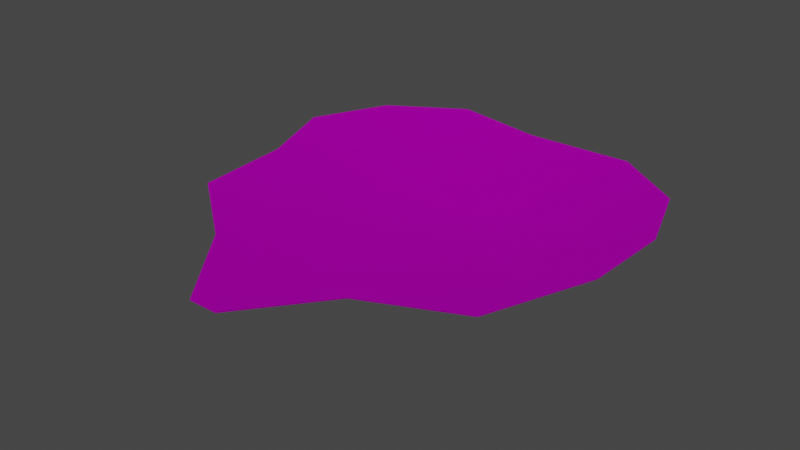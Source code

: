 # Source: salad.blend  (saved by Blender 2.92.15; exported with 4.5.12 LTS)
import bpy
from mathutils import Matrix  # noqa: F401  (used for matrix-valued properties, if any)

bpy.ops.wm.read_factory_settings(use_empty=True)
scene = bpy.context.scene
scene.name = 'Scene'

# ---- collections
col_collection = bpy.data.collections.new('Collection'); scene.collection.children.link(col_collection)

# ---- images (referenced by path relative to the original .blend; pixels are not part of the script)
import os
ASSET_DIR = os.environ.get("B2B_ASSET_DIR", "")  # directory of the original .blend (textures are referenced by path, not embedded)
HERE = os.path.dirname(os.path.abspath(__file__))  # packed textures are extracted next to this script under _unpacked/

def load_image(name, relpath, width, height, colorspace="sRGB"):
    """Load a texture the original file referenced (path relative to the .blend, or extracted next to this script)."""
    p = next((c for c in (os.path.join(HERE, relpath), os.path.join(ASSET_DIR, relpath)) if relpath and os.path.exists(c)), "")
    if p:
        img = bpy.data.images.load(p, check_existing=True)
        img.name = name
    else:  # same state as the original file: an image datablock whose file is absent (Cycles renders it pink)
        img = bpy.data.images.new(name, width, height)
        img.source = "FILE"
        img.filepath = "//" + (relpath or name)
    img.colorspace_settings.name = colorspace
    return img
img_food_texture_png = load_image('Food_Texture.png', 'Food_Texture.png', 1024, 1024, 'sRGB')

# ---- materials (node trees are filled in below, after node groups)
mat_orange = bpy.data.materials.new('Orange')
mat_orange.use_transparent_shadow = False
mat_orange.diffuse_color = (0.588, 0.588, 0.588, 1.0)
mat_orange.roughness = 0.8586
mat_orange.specular_intensity = 0.0
mat_orange.metallic = 1.0

# ---- material node trees
mat_orange.use_nodes = True; mat_orange.node_tree.nodes.clear()
_N = mat_orange.node_tree.nodes; _L = mat_orange.node_tree.links
n0 = _N.new('ShaderNodeBsdfPrincipled'); n0.name = 'Principled BSDF'; n0.location = (10, 300)
n0.distribution = 'GGX'
n0.subsurface_method = 'BURLEY'
n0.inputs[1].default_value = 1.0
n0.inputs[2].default_value = 0.8586
n0.inputs[3].default_value = 1.45
n0.inputs[13].default_value = 0.0
n0.inputs[27].default_value = (0.0, 0.0, 0.0, 1.0)
n0.inputs[28].default_value = 1.0
n1 = _N.new('ShaderNodeOutputMaterial'); n1.name = 'Material Output'; n1.location = (300, 300)
n2 = _N.new('ShaderNodeNormalMap'); n2.name = 'Normal Map'; n2.location = (-300, -300)
n2.label = 'Normal/Map'
n3 = _N.new('ShaderNodeTexImage'); n3.name = 'Image Texture'; n3.location = (-300, 600)
n3.image = img_food_texture_png
_L.new(n0.outputs[0], n1.inputs[0])
_L.new(n2.outputs[0], n0.inputs[5])
_L.new(n3.outputs[0], n0.inputs[0])
n1.is_active_output = True

# ---- world
world_world = bpy.data.worlds.new('World'); scene.world = world_world
world_world.use_nodes = True; world_world.node_tree.nodes.clear()
_N = world_world.node_tree.nodes; _L = world_world.node_tree.links
n0 = _N.new('ShaderNodeOutputWorld'); n0.name = 'World Output'; n0.location = (300, 300)
n1 = _N.new('ShaderNodeBackground'); n1.name = 'Background'; n1.location = (10, 300)
n1.inputs[0].default_value = (0.05088, 0.05088, 0.05088, 1.0)
_L.new(n1.outputs[0], n0.inputs[0])
n0.is_active_output = True
world_world.color = (0.05088, 0.05088, 0.05088)
world_world.use_sun_shadow = False
world_world.sun_shadow_jitter_overblur = 0.0

# ---- meshes
me_mesh = bpy.data.meshes.new('Mesh')
me_mesh.from_pydata([(407.7, -113.1, 70.05), (421.9, -113.1, 70.05), (375.5, -71.51, 70.05), (418.4, -58.81, 62.25), (497.3, -53.87, 70.05), (334.7, -39.8, 70.05), (390.6, -3.93, 56.85), (443.2, -4.479, 56.85), (516.6, -1.876, 70.05), (315.6, 49.85, 70.05), (373.1, 49.85, 56.85), (421.3, 49.85, 50.86), (469.6, 49.85, 56.85), (517.9, 42.09, 70.05), (333.5, 87.48, 70.05), (370.2, 110.6, 70.05), (416.7, 102.3, 70.05), (469.6, 104.2, 70.05), (504.4, 80.31, 70.05), (452.0, -74.49, 70.05), (331.1, 8.153, 70.05), (375.5, -71.51, 69.64), (407.7, -113.1, 69.64), (418.4, -58.81, 61.83), (421.9, -113.1, 69.64), (452.0, -74.49, 69.64), (497.3, -53.87, 69.64), (334.7, -39.8, 69.64), (390.6, -3.93, 56.44), (443.2, -4.479, 56.44), (516.6, -1.876, 69.64), (315.6, 49.85, 69.64), (331.1, 8.153, 69.64), (373.1, 49.85, 56.44), (421.3, 49.85, 50.44), (469.6, 49.85, 56.44), (517.9, 42.09, 69.64), (333.5, 87.48, 69.64), (370.2, 110.6, 69.64), (416.7, 102.3, 69.64), (469.6, 104.2, 69.64), (504.4, 80.31, 69.64), (397.0, -65.16, 66.15), (355.1, -55.65, 70.05), (404.5, -31.37, 59.55), (362.7, -21.86, 63.45), (379.8, -43.51, 64.8)], [], [(2, 0, 3, 42), (0, 1, 3), (3, 19, 4), (46, 44, 6, 45), (6, 44, 3, 7), (3, 4, 8, 7), (9, 20, 6, 10), (6, 7, 11, 10), (11, 7, 12), (7, 8, 13, 12), (9, 10, 15, 14), (10, 11, 16, 15), (11, 12, 17, 16), (12, 13, 18, 17), (3, 1, 19), (5, 45, 6, 20), (21, 23, 22), (22, 23, 24), (23, 26, 25), (28, 23, 21, 27), (28, 29, 23), (30, 26, 23, 29), (31, 33, 28, 32), (34, 29, 28, 33), (34, 35, 29), (36, 30, 29, 35), (38, 33, 31, 37), (39, 34, 33, 38), (40, 35, 34, 39), (41, 36, 35, 40), (23, 25, 24), (27, 32, 28), (43, 46, 45, 5), (2, 42, 46, 43), (42, 3, 44, 46)])
me_mesh.polygons.foreach_set('use_smooth', [True] * 35)
_uv = me_mesh.uv_layers.new(name='UVChannel_1')
_uv.uv.foreach_set('vector', [0.7344, 0.6723, 0.7774, 0.7027, 0.7338, 0.7272, 0.7341, 0.6998, 0.7774, 0.7027, 0.7817, 0.7301, 0.7338, 0.7272, 0.7338, 0.7272, 0.7763, 0.7557, 0.7287, 0.7747, 0.7181, 0.691, 0.7098, 0.7162, 0.6858, 0.7052, 0.702, 0.6823, 0.6858, 0.7052, 0.7098, 0.7162, 0.7338, 0.7272, 0.6863, 0.7467, 0.7338, 0.7272, 0.7287, 0.7747, 0.6837, 0.8065, 0.6863, 0.7467, 0.6388, 0.6415, 0.6793, 0.6322, 0.6858, 0.7052, 0.6393, 0.6915, 0.6858, 0.7052, 0.6863, 0.7467, 0.6396, 0.7294, 0.6393, 0.6915, 0.6396, 0.7294, 0.6863, 0.7467, 0.6394, 0.7673, 0.6863, 0.7467, 0.6837, 0.8065, 0.647, 0.8222, 0.6394, 0.7673, 0.6388, 0.6415, 0.6393, 0.6915, 0.5856, 0.6884, 0.6059, 0.6591, 0.6393, 0.6915, 0.6396, 0.7294, 0.575, 0.7411, 0.5856, 0.6884, 0.6396, 0.7294, 0.6394, 0.7673, 0.5826, 0.7717, 0.575, 0.7411, 0.6394, 0.7673, 0.647, 0.8222, 0.603, 0.7991, 0.5826, 0.7717, 0.7338, 0.7272, 0.7817, 0.7301, 0.7763, 0.7557, 0.7182, 0.6593, 0.702, 0.6823, 0.6858, 0.7052, 0.6793, 0.6322, 0.7338, 0.6729, 0.7338, 0.7272, 0.7774, 0.7027, 0.7774, 0.7027, 0.7338, 0.7272, 0.7817, 0.7301, 0.7338, 0.7272, 0.7293, 0.7754, 0.7751, 0.7557, 0.6858, 0.7052, 0.7338, 0.7272, 0.7338, 0.6729, 0.7176, 0.66, 0.6858, 0.7052, 0.6863, 0.7467, 0.7338, 0.7272, 0.6837, 0.8065, 0.7293, 0.7754, 0.7338, 0.7272, 0.6863, 0.7467, 0.6388, 0.6415, 0.6393, 0.6915, 0.6858, 0.7052, 0.6793, 0.6322, 0.6396, 0.7294, 0.6863, 0.7467, 0.6858, 0.7052, 0.6393, 0.6915, 0.6396, 0.7294, 0.6394, 0.7673, 0.6863, 0.7467, 0.6458, 0.8068, 0.6837, 0.8065, 0.6863, 0.7467, 0.6394, 0.7673, 0.5856, 0.6884, 0.6393, 0.6915, 0.6388, 0.6415, 0.6059, 0.6591, 0.5757, 0.7411, 0.6396, 0.7294, 0.6393, 0.6915, 0.5856, 0.6884, 0.5832, 0.7723, 0.6394, 0.7673, 0.6396, 0.7294, 0.5757, 0.7411, 0.603, 0.7997, 0.6458, 0.8068, 0.6394, 0.7673, 0.5832, 0.7723, 0.7338, 0.7272, 0.7751, 0.7557, 0.7817, 0.7301, 0.7176, 0.66, 0.6793, 0.6322, 0.6858, 0.7052, 0.722, 0.672, 0.7181, 0.691, 0.702, 0.6823, 0.7127, 0.6624, 0.7344, 0.6748, 0.7341, 0.6998, 0.7181, 0.691, 0.722, 0.672, 0.7341, 0.6998, 0.7338, 0.7272, 0.7098, 0.7162, 0.7181, 0.691])
me_mesh.materials.append(mat_orange)
me_mesh.use_remesh_fix_poles = True
me_mesh.use_remesh_preserve_attributes = False
me_mesh.use_mirror_vertex_groups = False
me_mesh.update()
me_mesh.normals_split_custom_set([tuple(v) for v in zip(*[iter([0.1346, 0.1456, 0.9801, 0.05617, 0.1311, 0.9898, -0.007455, 0.1368, 0.9906, 0.1373, 0.1377, 0.9809, 0.05617, 0.1311, 0.9898, -0.05482, 0.1386, 0.9888, -0.007455, 0.1368, 0.9906, -0.007455, 0.1368, 0.9906, -0.1316, 0.201, 0.9707, -0.1364, 0.1301, 0.9821, 0.1282, 0.1626, 0.9783, 0.06496, 0.1305, 0.9893, 0.1135, 0.09373, 0.9891, 0.1743, 0.08968, 0.9806, 0.1135, 0.09373, 0.9891, 0.06496, 0.1305, 0.9893, -0.007455, 0.1368, 0.9906, -0.08712, 0.08593, 0.9925, -0.007455, 0.1368, 0.9906, -0.1364, 0.1301, 0.9821, -0.1809, 0.07983, 0.9803, -0.08712, 0.08593, 0.9925, 0.2035, -0.03528, 0.9784, 0.2245, 0.05494, 0.9729, 0.1135, 0.09373, 0.9891, 0.1333, -0.07084, 0.9885, 0.1135, 0.09373, 0.9891, -0.08712, 0.08593, 0.9925, -0.009677, -0.1066, 0.9943, 0.1333, -0.07084, 0.9885, -0.009677, -0.1066, 0.9943, -0.08712, 0.08593, 0.9925, -0.1574, -0.09286, 0.9832, -0.08712, 0.08593, 0.9925, -0.1809, 0.07983, 0.9803, -0.2137, -0.03039, 0.9764, -0.1574, -0.09286, 0.9832, 0.2035, -0.03528, 0.9784, 0.1333, -0.07084, 0.9885, 0.09828, -0.2227, 0.9699, 0.175, -0.1572, 0.9719, 0.1333, -0.07084, 0.9885, -0.009677, -0.1066, 0.9943, -0.003124, -0.2819, 0.9594, 0.09828, -0.2227, 0.9699, -0.009677, -0.1066, 0.9943, -0.1574, -0.09286, 0.9832, -0.1166, -0.245, 0.9625, -0.003124, -0.2819, 0.9594, -0.1574, -0.09286, 0.9832, -0.2137, -0.03039, 0.9764, -0.217, -0.1686, 0.9615, -0.1166, -0.245, 0.9625, -0.007455, 0.1368, 0.9906, -0.05482, 0.1386, 0.9888, -0.1316, 0.201, 0.9707, 0.1711, 0.09473, 0.9807, 0.1743, 0.08968, 0.9806, 0.1135, 0.09373, 0.9891, 0.2245, 0.05494, 0.9729, -0.1345, -0.1447, -0.9803, 0.007667, -0.1368, -0.9906, -0.05617, -0.1311, -0.9898, -0.05617, -0.1311, -0.9898, 0.007667, -0.1368, -0.9906, 0.05482, -0.1386, -0.9888, 0.007667, -0.1368, -0.9906, 0.1364, -0.13, -0.9821, 0.1316, -0.201, -0.9707, -0.1136, -0.09395, -0.9891, 0.007667, -0.1368, -0.9906, -0.1345, -0.1447, -0.9803, -0.1716, -0.09462, -0.9806, -0.1136, -0.09395, -0.9891, 0.08712, -0.08593, -0.9925, 0.007667, -0.1368, -0.9906, 0.1809, -0.07983, -0.9803, 0.1364, -0.13, -0.9821, 0.007667, -0.1368, -0.9906, 0.08712, -0.08593, -0.9925, -0.2035, 0.03528, -0.9784, -0.1333, 0.07083, -0.9885, -0.1136, -0.09395, -0.9891, -0.2245, -0.05493, -0.9729, 0.009677, 0.1066, -0.9943, 0.08712, -0.08593, -0.9925, -0.1136, -0.09395, -0.9891, -0.1333, 0.07083, -0.9885, 0.009677, 0.1066, -0.9943, 0.1574, 0.09286, -0.9832, 0.08712, -0.08593, -0.9925, 0.2137, 0.03039, -0.9764, 0.1809, -0.07983, -0.9803, 0.08712, -0.08593, -0.9925, 0.1574, 0.09286, -0.9832, -0.09828, 0.2227, -0.9699, -0.1333, 0.07083, -0.9885, -0.2035, 0.03528, -0.9784, -0.1749, 0.1572, -0.9719, 0.003123, 0.2819, -0.9594, 0.009677, 0.1066, -0.9943, -0.1333, 0.07083, -0.9885, -0.09828, 0.2227, -0.9699, 0.1166, 0.245, -0.9625, 0.1574, 0.09286, -0.9832, 0.009677, 0.1066, -0.9943, 0.003123, 0.2819, -0.9594, 0.217, 0.1686, -0.9615, 0.2137, 0.03039, -0.9764, 0.1574, 0.09286, -0.9832, 0.1166, 0.245, -0.9625, 0.007667, -0.1368, -0.9906, 0.1316, -0.201, -0.9707, 0.05482, -0.1386, -0.9888, -0.1716, -0.09462, -0.9806, -0.2245, -0.05493, -0.9729, -0.1136, -0.09395, -0.9891, 0.1277, 0.1631, 0.9783, 0.1282, 0.1626, 0.9783, 0.1743, 0.08968, 0.9806, 0.1711, 0.09473, 0.9807, 0.1346, 0.1456, 0.9801, 0.1373, 0.1377, 0.9809, 0.1282, 0.1626, 0.9783, 0.1277, 0.1631, 0.9783, 0.1373, 0.1377, 0.9809, -0.007455, 0.1368, 0.9906, 0.06496, 0.1305, 0.9893, 0.1282, 0.1626, 0.9783])] * 3)])

# ---- objects
ob_salad = bpy.data.objects.new('Salad', me_mesh)

# ---- transforms, parenting, visibility, modifiers, constraints
ob_salad.location = (0.0, 0.0, 0.0)
ob_salad.scale = (0.01, 0.01, 0.01)
ob_salad.color = (0.8, 0.8, 0.8, 1.0)
ob_salad.lineart.crease_threshold = 0.0

# ---- collection membership
col_collection.objects.link(ob_salad)

# ---- scene / render settings (as saved in the file)
scene.frame_start = 1; scene.frame_end = 250; scene.frame_set(4)
scene.render.engine = 'BLENDER_EEVEE_NEXT'
scene.render.fps = 30
scene.cycles.use_denoising = False
scene.cycles.samples = 128
scene.cycles.sampling_pattern = 'TABULATED_SOBOL'
scene.cycles.use_adaptive_sampling = False
scene.cycles.use_light_tree = False
scene.view_settings.view_transform = 'Filmic'
bpy.context.view_layer.update()

# ---- added for rendering (the .blend has no active camera and no usable light): camera, sun
cam_auto = bpy.data.cameras.new('AutoCamera')
cam_auto.lens = 50.0
cam_auto.sensor_width = 36.0
cam_auto.clip_end = 1000.0
ob_auto_camera = bpy.data.objects.new('AutoCamera', cam_auto)
scene.collection.objects.link(ob_auto_camera)
ob_auto_camera.location = (6.96344, -3.36804, 2.8392)
ob_auto_camera.rotation_euler = (1.09748, -7.21219e-08, 0.694738)
scene.camera = ob_auto_camera
light_auto_sun = bpy.data.lights.new('AutoSun', 'SUN')
light_auto_sun.energy = 3.0
light_auto_sun.angle = 0.0523599
ob_auto_sun = bpy.data.objects.new('AutoSun', light_auto_sun)
scene.collection.objects.link(ob_auto_sun)
ob_auto_sun.rotation_euler = (0.872665, 0.174533, 0.523599)
bpy.context.view_layer.update()
